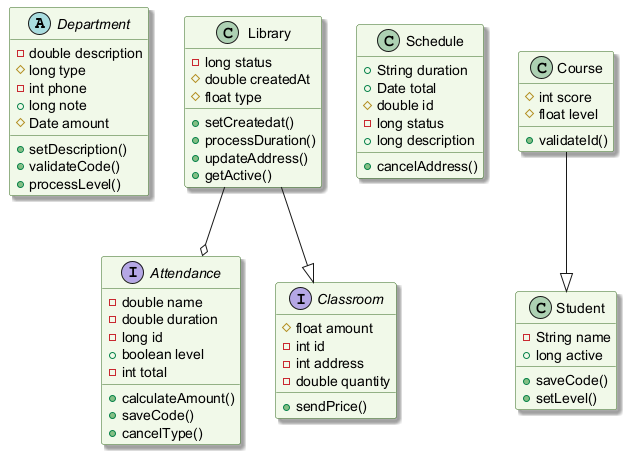

The diagram above was rendered by PlantUML. Its source (embedded in the PNG):
@startuml
skinparam backgroundColor #FFFFFF
skinparam classBackgroundColor #F1F8E9
skinparam classBorderColor #33691E
skinparam shadowing true
abstract class Department {
  -double description
  #long type
  -int phone
  +long note
  #Date amount
  +setDescription()
  +validateCode()
  +processLevel()
}
interface Attendance {
  -double name
  -double duration
  -long id
  +boolean level
  -int total
  +calculateAmount()
  +saveCode()
  +cancelType()
}
class Library {
  -long status
  #double createdAt
  #float type
  +setCreatedat()
  +processDuration()
  +updateAddress()
  +getActive()
}
class Schedule {
  +String duration
  +Date total
  #double id
  -long status
  +long description
  +cancelAddress()
}
class Student {
  -String name
  +long active
  +saveCode()
  +setLevel()
}
interface Classroom {
  #float amount
  -int id
  -int address
  -double quantity
  +sendPrice()
}
class Course {
  #int score
  #float level
  +validateId()
}
Library --|> Classroom
Course --|> Student
Library --o Attendance
@enduml